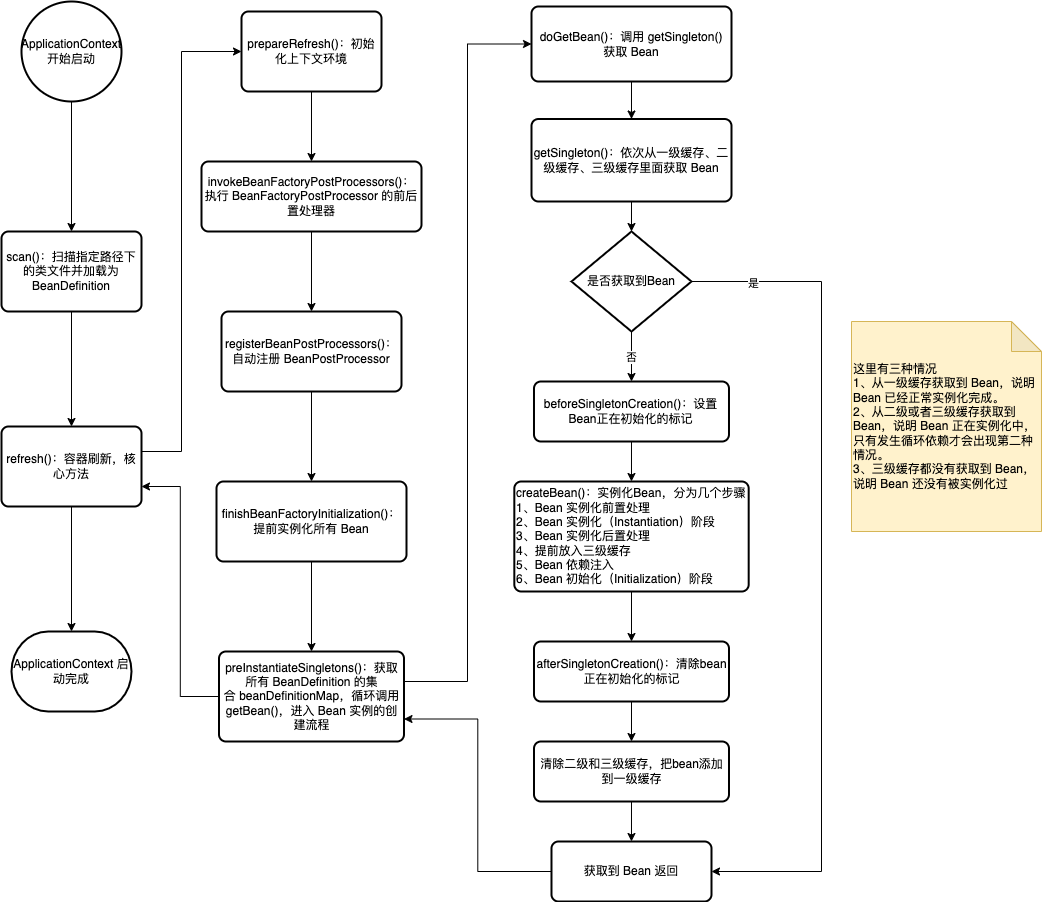

The diagram above was exported from draw.io. Its source (the exported page's mxGraphModel, read from the mxfile embedded in the PNG):
<mxGraphModel dx="1106" dy="822" grid="1" gridSize="10" guides="1" tooltips="1" connect="1" arrows="1" fold="1" page="1" pageScale="1" pageWidth="827" pageHeight="1169" math="0" shadow="0">
  <root>
    <mxCell id="0" />
    <mxCell id="1" parent="0" />
    <mxCell id="blUzDSGpkLKkWofuG_uO-3" value="" style="edgeStyle=orthogonalEdgeStyle;rounded=0;orthogonalLoop=1;jettySize=auto;html=1;" parent="1" source="blUzDSGpkLKkWofuG_uO-1" target="blUzDSGpkLKkWofuG_uO-2" edge="1">
      <mxGeometry relative="1" as="geometry" />
    </mxCell>
    <mxCell id="blUzDSGpkLKkWofuG_uO-1" value="ApplicationContext开始启动" style="strokeWidth=2;html=1;shape=mxgraph.flowchart.start_2;whiteSpace=wrap;" parent="1" vertex="1">
      <mxGeometry x="160" y="80" width="100" height="100" as="geometry" />
    </mxCell>
    <mxCell id="blUzDSGpkLKkWofuG_uO-5" value="" style="edgeStyle=orthogonalEdgeStyle;rounded=0;orthogonalLoop=1;jettySize=auto;html=1;" parent="1" source="blUzDSGpkLKkWofuG_uO-2" target="blUzDSGpkLKkWofuG_uO-4" edge="1">
      <mxGeometry relative="1" as="geometry" />
    </mxCell>
    <mxCell id="blUzDSGpkLKkWofuG_uO-2" value="scan()：扫描指定路径下的类文件并加载为 BeanDefinition" style="rounded=1;whiteSpace=wrap;html=1;absoluteArcSize=1;arcSize=14;strokeWidth=2;" parent="1" vertex="1">
      <mxGeometry x="140" y="310" width="140" height="80" as="geometry" />
    </mxCell>
    <mxCell id="blUzDSGpkLKkWofuG_uO-7" style="edgeStyle=orthogonalEdgeStyle;rounded=0;orthogonalLoop=1;jettySize=auto;html=1;entryX=0;entryY=0.5;entryDx=0;entryDy=0;" parent="1" source="blUzDSGpkLKkWofuG_uO-4" target="blUzDSGpkLKkWofuG_uO-6" edge="1">
      <mxGeometry relative="1" as="geometry">
        <Array as="points">
          <mxPoint x="320" y="530" />
          <mxPoint x="320" y="130" />
        </Array>
      </mxGeometry>
    </mxCell>
    <mxCell id="blUzDSGpkLKkWofuG_uO-47" style="edgeStyle=orthogonalEdgeStyle;rounded=0;orthogonalLoop=1;jettySize=auto;html=1;entryX=0.5;entryY=0;entryDx=0;entryDy=0;entryPerimeter=0;" parent="1" source="blUzDSGpkLKkWofuG_uO-4" target="blUzDSGpkLKkWofuG_uO-46" edge="1">
      <mxGeometry relative="1" as="geometry" />
    </mxCell>
    <mxCell id="blUzDSGpkLKkWofuG_uO-4" value="refresh()：容器刷新，核心方法" style="rounded=1;whiteSpace=wrap;html=1;absoluteArcSize=1;arcSize=14;strokeWidth=2;" parent="1" vertex="1">
      <mxGeometry x="140" y="505" width="140" height="80" as="geometry" />
    </mxCell>
    <mxCell id="blUzDSGpkLKkWofuG_uO-6" value="prepareRefresh()：初始化上下文环境" style="rounded=1;whiteSpace=wrap;html=1;absoluteArcSize=1;arcSize=14;strokeWidth=2;" parent="1" vertex="1">
      <mxGeometry x="380" y="90" width="140" height="80" as="geometry" />
    </mxCell>
    <mxCell id="blUzDSGpkLKkWofuG_uO-13" value="" style="edgeStyle=orthogonalEdgeStyle;rounded=0;orthogonalLoop=1;jettySize=auto;html=1;exitX=0.5;exitY=1;exitDx=0;exitDy=0;" parent="1" source="blUzDSGpkLKkWofuG_uO-6" target="blUzDSGpkLKkWofuG_uO-9" edge="1">
      <mxGeometry relative="1" as="geometry">
        <mxPoint x="450" y="300" as="sourcePoint" />
      </mxGeometry>
    </mxCell>
    <mxCell id="blUzDSGpkLKkWofuG_uO-14" value="" style="edgeStyle=orthogonalEdgeStyle;rounded=0;orthogonalLoop=1;jettySize=auto;html=1;" parent="1" source="blUzDSGpkLKkWofuG_uO-9" target="blUzDSGpkLKkWofuG_uO-10" edge="1">
      <mxGeometry relative="1" as="geometry" />
    </mxCell>
    <mxCell id="blUzDSGpkLKkWofuG_uO-9" value="invokeBeanFactoryPostProcessors()：执行 BeanFactoryPostProcessor 的前后置处理器" style="rounded=1;whiteSpace=wrap;html=1;absoluteArcSize=1;arcSize=14;strokeWidth=2;" parent="1" vertex="1">
      <mxGeometry x="340" y="240" width="220" height="70" as="geometry" />
    </mxCell>
    <mxCell id="blUzDSGpkLKkWofuG_uO-15" value="" style="edgeStyle=orthogonalEdgeStyle;rounded=0;orthogonalLoop=1;jettySize=auto;html=1;" parent="1" source="blUzDSGpkLKkWofuG_uO-10" target="blUzDSGpkLKkWofuG_uO-11" edge="1">
      <mxGeometry relative="1" as="geometry" />
    </mxCell>
    <mxCell id="blUzDSGpkLKkWofuG_uO-10" value="registerBeanPostProcessors()：自动注册 BeanPostProcessor" style="rounded=1;whiteSpace=wrap;html=1;absoluteArcSize=1;arcSize=14;strokeWidth=2;" parent="1" vertex="1">
      <mxGeometry x="360" y="390" width="180" height="80" as="geometry" />
    </mxCell>
    <mxCell id="blUzDSGpkLKkWofuG_uO-18" value="" style="edgeStyle=orthogonalEdgeStyle;rounded=0;orthogonalLoop=1;jettySize=auto;html=1;" parent="1" source="blUzDSGpkLKkWofuG_uO-11" target="blUzDSGpkLKkWofuG_uO-16" edge="1">
      <mxGeometry relative="1" as="geometry" />
    </mxCell>
    <mxCell id="blUzDSGpkLKkWofuG_uO-11" value="finishBeanFactoryInitialization()：提前实例化所有 Bean" style="rounded=1;whiteSpace=wrap;html=1;absoluteArcSize=1;arcSize=14;strokeWidth=2;" parent="1" vertex="1">
      <mxGeometry x="355" y="560" width="190" height="80" as="geometry" />
    </mxCell>
    <mxCell id="blUzDSGpkLKkWofuG_uO-20" style="edgeStyle=orthogonalEdgeStyle;rounded=0;orthogonalLoop=1;jettySize=auto;html=1;entryX=0;entryY=0.5;entryDx=0;entryDy=0;" parent="1" source="blUzDSGpkLKkWofuG_uO-16" target="blUzDSGpkLKkWofuG_uO-19" edge="1">
      <mxGeometry relative="1" as="geometry">
        <Array as="points">
          <mxPoint x="606" y="760" />
          <mxPoint x="606" y="123" />
        </Array>
      </mxGeometry>
    </mxCell>
    <mxCell id="blUzDSGpkLKkWofuG_uO-45" style="edgeStyle=orthogonalEdgeStyle;rounded=0;orthogonalLoop=1;jettySize=auto;html=1;entryX=1;entryY=0.75;entryDx=0;entryDy=0;" parent="1" source="blUzDSGpkLKkWofuG_uO-16" target="blUzDSGpkLKkWofuG_uO-4" edge="1">
      <mxGeometry relative="1" as="geometry" />
    </mxCell>
    <mxCell id="blUzDSGpkLKkWofuG_uO-16" value="preInstantiateSingletons()：获取所有 BeanDefinition 的集合&amp;nbsp;beanDefinitionMap，循环调用getBean()，进入 Bean 实例的创建流程" style="rounded=1;whiteSpace=wrap;html=1;absoluteArcSize=1;arcSize=14;strokeWidth=2;" parent="1" vertex="1">
      <mxGeometry x="357.5" y="730" width="185" height="90" as="geometry" />
    </mxCell>
    <mxCell id="blUzDSGpkLKkWofuG_uO-22" value="" style="edgeStyle=orthogonalEdgeStyle;rounded=0;orthogonalLoop=1;jettySize=auto;html=1;" parent="1" source="blUzDSGpkLKkWofuG_uO-19" target="blUzDSGpkLKkWofuG_uO-21" edge="1">
      <mxGeometry relative="1" as="geometry" />
    </mxCell>
    <mxCell id="blUzDSGpkLKkWofuG_uO-19" value="doGetBean()：调用&amp;nbsp;getSingleton() 获取 Bean" style="rounded=1;whiteSpace=wrap;html=1;absoluteArcSize=1;arcSize=14;strokeWidth=2;" parent="1" vertex="1">
      <mxGeometry x="670" y="85" width="200" height="75" as="geometry" />
    </mxCell>
    <mxCell id="blUzDSGpkLKkWofuG_uO-26" value="" style="edgeStyle=orthogonalEdgeStyle;rounded=0;orthogonalLoop=1;jettySize=auto;html=1;" parent="1" source="blUzDSGpkLKkWofuG_uO-21" target="blUzDSGpkLKkWofuG_uO-25" edge="1">
      <mxGeometry relative="1" as="geometry" />
    </mxCell>
    <mxCell id="blUzDSGpkLKkWofuG_uO-21" value="getSingleton()：依次从一级缓存、二级缓存、三级缓存里面获取 Bean" style="rounded=1;whiteSpace=wrap;html=1;absoluteArcSize=1;arcSize=14;strokeWidth=2;" parent="1" vertex="1">
      <mxGeometry x="670" y="197.5" width="200" height="82.5" as="geometry" />
    </mxCell>
    <mxCell id="blUzDSGpkLKkWofuG_uO-27" style="edgeStyle=orthogonalEdgeStyle;rounded=0;orthogonalLoop=1;jettySize=auto;html=1;entryX=1;entryY=0.5;entryDx=0;entryDy=0;" parent="1" source="blUzDSGpkLKkWofuG_uO-25" target="blUzDSGpkLKkWofuG_uO-42" edge="1">
      <mxGeometry relative="1" as="geometry">
        <mxPoint x="835" y="955" as="targetPoint" />
        <Array as="points">
          <mxPoint x="960" y="360" />
          <mxPoint x="960" y="950" />
        </Array>
      </mxGeometry>
    </mxCell>
    <mxCell id="blUzDSGpkLKkWofuG_uO-28" value="是" style="edgeLabel;html=1;align=center;verticalAlign=middle;resizable=0;points=[];" parent="blUzDSGpkLKkWofuG_uO-27" vertex="1" connectable="0">
      <mxGeometry x="-0.8525" y="-1" relative="1" as="geometry">
        <mxPoint as="offset" />
      </mxGeometry>
    </mxCell>
    <mxCell id="blUzDSGpkLKkWofuG_uO-33" value="" style="edgeStyle=orthogonalEdgeStyle;rounded=0;orthogonalLoop=1;jettySize=auto;html=1;" parent="1" source="blUzDSGpkLKkWofuG_uO-25" target="blUzDSGpkLKkWofuG_uO-32" edge="1">
      <mxGeometry relative="1" as="geometry" />
    </mxCell>
    <mxCell id="blUzDSGpkLKkWofuG_uO-34" value="否" style="edgeLabel;html=1;align=center;verticalAlign=middle;resizable=0;points=[];" parent="blUzDSGpkLKkWofuG_uO-33" vertex="1" connectable="0">
      <mxGeometry y="-1" relative="1" as="geometry">
        <mxPoint as="offset" />
      </mxGeometry>
    </mxCell>
    <mxCell id="blUzDSGpkLKkWofuG_uO-25" value="是否获取到Bean" style="strokeWidth=2;html=1;shape=mxgraph.flowchart.decision;whiteSpace=wrap;" parent="1" vertex="1">
      <mxGeometry x="710" y="310" width="120" height="100" as="geometry" />
    </mxCell>
    <mxCell id="blUzDSGpkLKkWofuG_uO-31" value="&lt;div&gt;&lt;span&gt;这里有三种情况&lt;/span&gt;&lt;/div&gt;&lt;div&gt;1、从一级缓存获取到 Bean，说明 Bean 已经正常实例化完成。&lt;/div&gt;&lt;div&gt;2、从二级或者三级缓存获取到 Bean，说明 Bean 正在实例化中，只有发生循环依赖才会出现第二种情况。&lt;/div&gt;&lt;div&gt;3、三级缓存都没有获取到 Bean，说明 Bean 还没有被实例化过&lt;/div&gt;" style="shape=note;whiteSpace=wrap;html=1;backgroundOutline=1;darkOpacity=0.05;fillColor=#fff2cc;strokeColor=#d6b656;align=left;" parent="1" vertex="1">
      <mxGeometry x="990" y="400" width="190" height="210" as="geometry" />
    </mxCell>
    <mxCell id="blUzDSGpkLKkWofuG_uO-36" value="" style="edgeStyle=orthogonalEdgeStyle;rounded=0;orthogonalLoop=1;jettySize=auto;html=1;" parent="1" source="blUzDSGpkLKkWofuG_uO-32" target="blUzDSGpkLKkWofuG_uO-35" edge="1">
      <mxGeometry relative="1" as="geometry" />
    </mxCell>
    <mxCell id="blUzDSGpkLKkWofuG_uO-32" value="beforeSingletonCreation()：设置Bean正在初始化的标记" style="rounded=1;whiteSpace=wrap;html=1;absoluteArcSize=1;arcSize=14;strokeWidth=2;" parent="1" vertex="1">
      <mxGeometry x="672.49" y="460" width="195" height="60" as="geometry" />
    </mxCell>
    <mxCell id="blUzDSGpkLKkWofuG_uO-38" value="" style="edgeStyle=orthogonalEdgeStyle;rounded=0;orthogonalLoop=1;jettySize=auto;html=1;" parent="1" source="blUzDSGpkLKkWofuG_uO-35" target="blUzDSGpkLKkWofuG_uO-37" edge="1">
      <mxGeometry relative="1" as="geometry" />
    </mxCell>
    <mxCell id="blUzDSGpkLKkWofuG_uO-35" value="createBean()：实例化Bean，分为几个步骤&lt;br&gt;1、Bean 实例化前置处理&lt;br&gt;2、Bean 实例化（Instantiation）阶段&lt;br&gt;3、Bean 实例化后置处理&lt;br&gt;4、提前放入三级缓存&lt;br&gt;5、Bean 依赖注入&lt;br&gt;6、Bean 初始化（Initialization）阶段" style="rounded=1;whiteSpace=wrap;html=1;absoluteArcSize=1;arcSize=14;strokeWidth=2;align=left;" parent="1" vertex="1">
      <mxGeometry x="652.8199999999999" y="560" width="234.37" height="110" as="geometry" />
    </mxCell>
    <mxCell id="blUzDSGpkLKkWofuG_uO-40" value="" style="edgeStyle=orthogonalEdgeStyle;rounded=0;orthogonalLoop=1;jettySize=auto;html=1;" parent="1" source="blUzDSGpkLKkWofuG_uO-37" target="blUzDSGpkLKkWofuG_uO-39" edge="1">
      <mxGeometry relative="1" as="geometry" />
    </mxCell>
    <mxCell id="blUzDSGpkLKkWofuG_uO-37" value="afterSingletonCreation()：清除bean正在初始化的标记" style="rounded=1;whiteSpace=wrap;html=1;absoluteArcSize=1;arcSize=14;strokeWidth=2;" parent="1" vertex="1">
      <mxGeometry x="672.5" y="720" width="195" height="60" as="geometry" />
    </mxCell>
    <mxCell id="blUzDSGpkLKkWofuG_uO-41" value="" style="edgeStyle=orthogonalEdgeStyle;rounded=0;orthogonalLoop=1;jettySize=auto;html=1;entryX=0.5;entryY=0;entryDx=0;entryDy=0;" parent="1" source="blUzDSGpkLKkWofuG_uO-39" target="blUzDSGpkLKkWofuG_uO-42" edge="1">
      <mxGeometry relative="1" as="geometry">
        <mxPoint x="770" y="920" as="targetPoint" />
      </mxGeometry>
    </mxCell>
    <mxCell id="blUzDSGpkLKkWofuG_uO-39" value="清除二级和三级缓存，把bean添加到一级缓存" style="rounded=1;whiteSpace=wrap;html=1;absoluteArcSize=1;arcSize=14;strokeWidth=2;" parent="1" vertex="1">
      <mxGeometry x="672.5" y="820" width="195" height="60" as="geometry" />
    </mxCell>
    <mxCell id="blUzDSGpkLKkWofuG_uO-44" style="edgeStyle=orthogonalEdgeStyle;rounded=0;orthogonalLoop=1;jettySize=auto;html=1;entryX=1;entryY=0.75;entryDx=0;entryDy=0;" parent="1" source="blUzDSGpkLKkWofuG_uO-42" target="blUzDSGpkLKkWofuG_uO-16" edge="1">
      <mxGeometry relative="1" as="geometry" />
    </mxCell>
    <mxCell id="blUzDSGpkLKkWofuG_uO-42" value="获取到 Bean 返回" style="rounded=1;whiteSpace=wrap;html=1;absoluteArcSize=1;arcSize=14;strokeWidth=2;" parent="1" vertex="1">
      <mxGeometry x="689.99" y="920" width="160.01" height="60" as="geometry" />
    </mxCell>
    <mxCell id="blUzDSGpkLKkWofuG_uO-46" value="ApplicationContext 启动完成" style="strokeWidth=2;html=1;shape=mxgraph.flowchart.terminator;whiteSpace=wrap;" parent="1" vertex="1">
      <mxGeometry x="150" y="710" width="120" height="80" as="geometry" />
    </mxCell>
  </root>
</mxGraphModel>